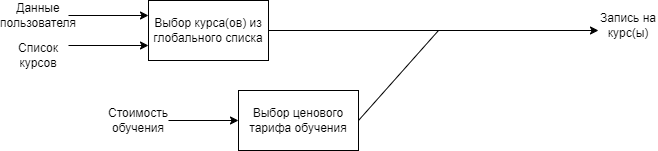

The diagram above was exported from draw.io. Its source (the exported page's mxGraphModel, read from the mxfile embedded in the PNG):
<mxGraphModel dx="1050" dy="543" grid="1" gridSize="10" guides="1" tooltips="1" connect="1" arrows="1" fold="1" page="1" pageScale="1" pageWidth="827" pageHeight="1169" math="0" shadow="0">
  <root>
    <mxCell id="0" />
    <mxCell id="1" parent="0" />
    <mxCell id="htjAoyV9e3bf01Wxj6x5-1" value="" style="endArrow=classic;html=1;rounded=0;entryX=0;entryY=0.25;entryDx=0;entryDy=0;" edge="1" parent="1" target="htjAoyV9e3bf01Wxj6x5-2">
      <mxGeometry width="50" height="50" relative="1" as="geometry">
        <mxPoint x="230" y="165" as="sourcePoint" />
        <mxPoint x="270" y="150" as="targetPoint" />
      </mxGeometry>
    </mxCell>
    <mxCell id="htjAoyV9e3bf01Wxj6x5-2" value="Выбор курса(ов) из глобального списка" style="rounded=0;whiteSpace=wrap;html=1;" vertex="1" parent="1">
      <mxGeometry x="310" y="150" width="120" height="60" as="geometry" />
    </mxCell>
    <mxCell id="htjAoyV9e3bf01Wxj6x5-3" value="" style="endArrow=classic;html=1;rounded=0;entryX=0;entryY=0.75;entryDx=0;entryDy=0;" edge="1" parent="1" target="htjAoyV9e3bf01Wxj6x5-2">
      <mxGeometry width="50" height="50" relative="1" as="geometry">
        <mxPoint x="230" y="195" as="sourcePoint" />
        <mxPoint x="270" y="200" as="targetPoint" />
      </mxGeometry>
    </mxCell>
    <mxCell id="htjAoyV9e3bf01Wxj6x5-4" value="Данные пользователя" style="text;html=1;align=center;verticalAlign=middle;whiteSpace=wrap;rounded=0;" vertex="1" parent="1">
      <mxGeometry x="170" y="150" width="60" height="30" as="geometry" />
    </mxCell>
    <mxCell id="htjAoyV9e3bf01Wxj6x5-5" value="Список курсов" style="text;html=1;align=center;verticalAlign=middle;whiteSpace=wrap;rounded=0;" vertex="1" parent="1">
      <mxGeometry x="170" y="190" width="60" height="30" as="geometry" />
    </mxCell>
    <mxCell id="htjAoyV9e3bf01Wxj6x5-6" value="Выбор ценового тарифа обучения" style="rounded=0;whiteSpace=wrap;html=1;" vertex="1" parent="1">
      <mxGeometry x="400" y="240" width="120" height="60" as="geometry" />
    </mxCell>
    <mxCell id="htjAoyV9e3bf01Wxj6x5-7" value="" style="endArrow=classic;html=1;rounded=0;entryX=0;entryY=0.5;entryDx=0;entryDy=0;" edge="1" parent="1" target="htjAoyV9e3bf01Wxj6x5-6">
      <mxGeometry width="50" height="50" relative="1" as="geometry">
        <mxPoint x="330" y="270" as="sourcePoint" />
        <mxPoint x="360" y="260" as="targetPoint" />
      </mxGeometry>
    </mxCell>
    <mxCell id="htjAoyV9e3bf01Wxj6x5-8" value="Стоимость обучения" style="text;html=1;align=center;verticalAlign=middle;whiteSpace=wrap;rounded=0;" vertex="1" parent="1">
      <mxGeometry x="270" y="255" width="60" height="30" as="geometry" />
    </mxCell>
    <mxCell id="htjAoyV9e3bf01Wxj6x5-9" value="" style="endArrow=classic;html=1;rounded=0;exitX=1;exitY=0.5;exitDx=0;exitDy=0;" edge="1" parent="1" source="htjAoyV9e3bf01Wxj6x5-2">
      <mxGeometry width="50" height="50" relative="1" as="geometry">
        <mxPoint x="530" y="200" as="sourcePoint" />
        <mxPoint x="760" y="180" as="targetPoint" />
      </mxGeometry>
    </mxCell>
    <mxCell id="htjAoyV9e3bf01Wxj6x5-10" value="" style="endArrow=none;html=1;rounded=0;exitX=1;exitY=0.5;exitDx=0;exitDy=0;" edge="1" parent="1" source="htjAoyV9e3bf01Wxj6x5-6">
      <mxGeometry width="50" height="50" relative="1" as="geometry">
        <mxPoint x="570" y="290" as="sourcePoint" />
        <mxPoint x="600" y="180" as="targetPoint" />
      </mxGeometry>
    </mxCell>
    <mxCell id="htjAoyV9e3bf01Wxj6x5-11" value="Запись на курс(ы)" style="text;html=1;align=center;verticalAlign=middle;whiteSpace=wrap;rounded=0;" vertex="1" parent="1">
      <mxGeometry x="760" y="160" width="60" height="30" as="geometry" />
    </mxCell>
  </root>
</mxGraphModel>